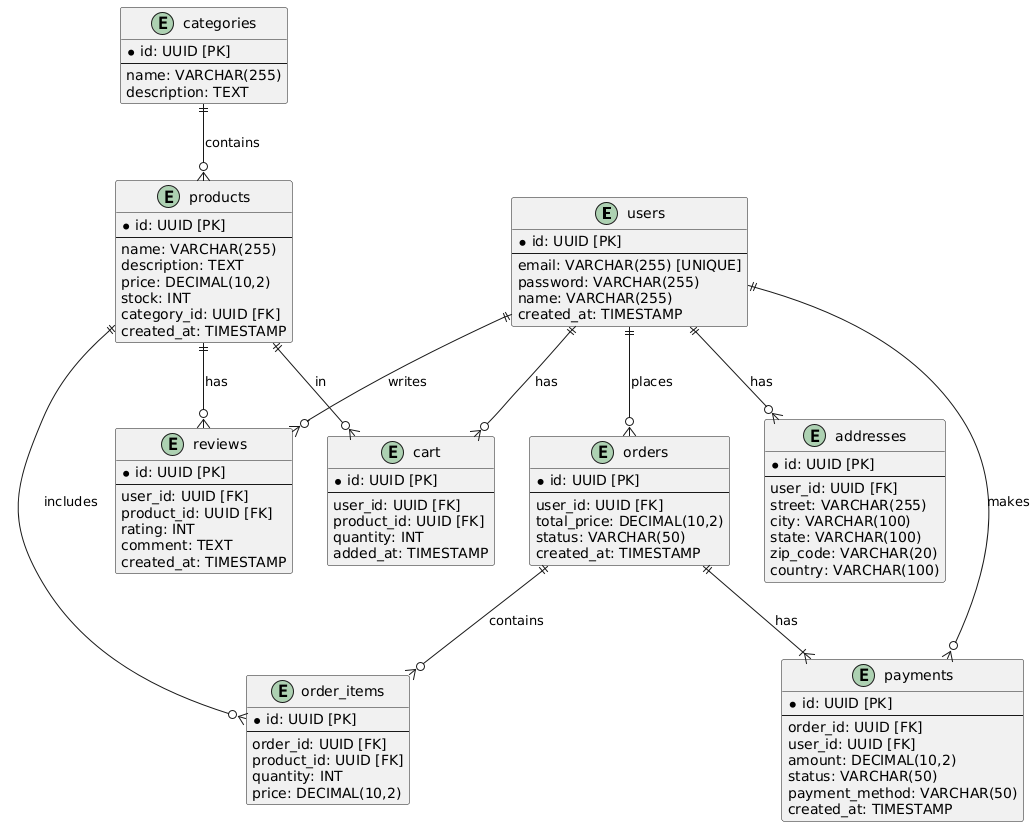

The diagram above was rendered by PlantUML. Its source (embedded in the PNG):
@startuml
entity users {
    *id: UUID [PK]
    --
    email: VARCHAR(255) [UNIQUE]
    password: VARCHAR(255)
    name: VARCHAR(255)
    created_at: TIMESTAMP
}

entity products {
    *id: UUID [PK]
    --
    name: VARCHAR(255)
    description: TEXT
    price: DECIMAL(10,2)
    stock: INT
    category_id: UUID [FK]
    created_at: TIMESTAMP
}

entity categories {
    *id: UUID [PK]
    --
    name: VARCHAR(255)
    description: TEXT
}

entity cart {
    *id: UUID [PK]
    --
    user_id: UUID [FK]
    product_id: UUID [FK]
    quantity: INT
    added_at: TIMESTAMP
}

entity orders {
    *id: UUID [PK]
    --
    user_id: UUID [FK]
    total_price: DECIMAL(10,2)
    status: VARCHAR(50)
    created_at: TIMESTAMP
}

entity order_items {
    *id: UUID [PK]
    --
    order_id: UUID [FK]
    product_id: UUID [FK]
    quantity: INT
    price: DECIMAL(10,2)
}

entity payments {
    *id: UUID [PK]
    --
    order_id: UUID [FK]
    user_id: UUID [FK]
    amount: DECIMAL(10,2)
    status: VARCHAR(50)
    payment_method: VARCHAR(50)
    created_at: TIMESTAMP
}

entity addresses {
    *id: UUID [PK]
    --
    user_id: UUID [FK]
    street: VARCHAR(255)
    city: VARCHAR(100)
    state: VARCHAR(100)
    zip_code: VARCHAR(20)
    country: VARCHAR(100)
}

entity reviews {
    *id: UUID [PK]
    --
    user_id: UUID [FK]
    product_id: UUID [FK]
    rating: INT
    comment: TEXT
    created_at: TIMESTAMP
}

users ||--o{ cart: "has"
users ||--o{ orders: "places"
users ||--o{ payments: "makes"
users ||--o{ addresses: "has"
users ||--o{ reviews: "writes"
products ||--o{ cart: "in"
products ||--o{ order_items: "includes"
products ||--o{ reviews: "has"
categories ||--o{ products: "contains"
orders ||--o{ order_items: "contains"
orders ||--|{ payments: "has"
@enduml